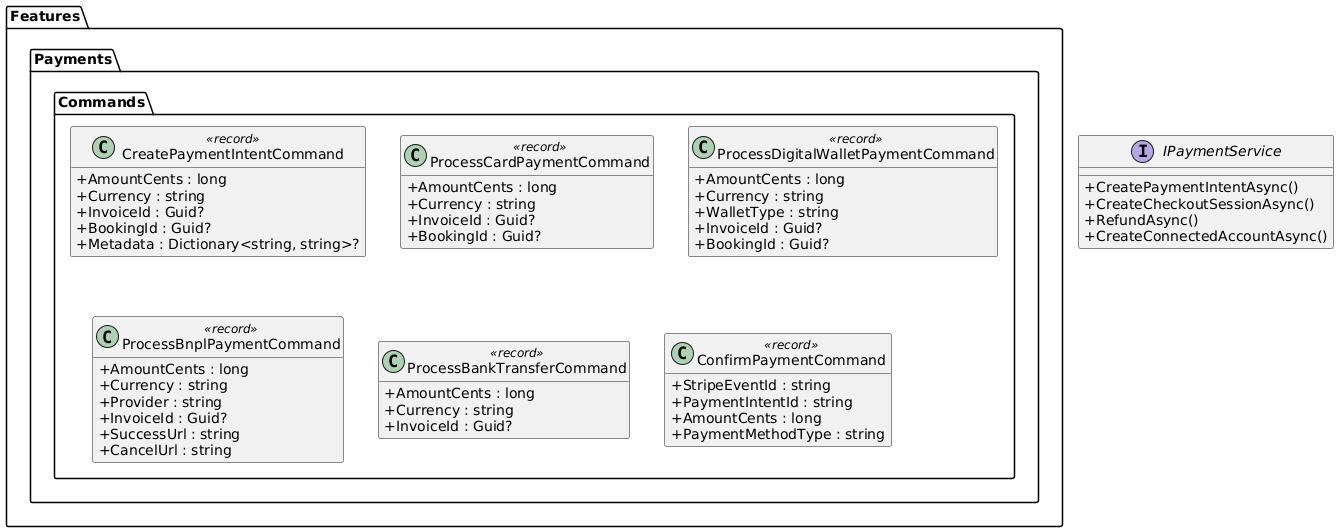

The diagram above was rendered by PlantUML. Its source (embedded in the PNG):
@startuml
skinparam classAttributeIconSize 0
skinparam linetype ortho
hide empty methods

package "Features.Payments.Commands" {
  class CreatePaymentIntentCommand <<record>> {
    +AmountCents : long
    +Currency : string
    +InvoiceId : Guid?
    +BookingId : Guid?
    +Metadata : Dictionary<string, string>?
  }

  class ProcessCardPaymentCommand <<record>> {
    +AmountCents : long
    +Currency : string
    +InvoiceId : Guid?
    +BookingId : Guid?
  }

  class ProcessDigitalWalletPaymentCommand <<record>> {
    +AmountCents : long
    +Currency : string
    +WalletType : string
    +InvoiceId : Guid?
    +BookingId : Guid?
  }

  class ProcessBnplPaymentCommand <<record>> {
    +AmountCents : long
    +Currency : string
    +Provider : string
    +InvoiceId : Guid?
    +SuccessUrl : string
    +CancelUrl : string
  }

  class ProcessBankTransferCommand <<record>> {
    +AmountCents : long
    +Currency : string
    +InvoiceId : Guid?
  }

  class ConfirmPaymentCommand <<record>> {
    +StripeEventId : string
    +PaymentIntentId : string
    +AmountCents : long
    +PaymentMethodType : string
  }
}

interface IPaymentService {
  +CreatePaymentIntentAsync()
  +CreateCheckoutSessionAsync()
  +RefundAsync()
  +CreateConnectedAccountAsync()
}
@enduml